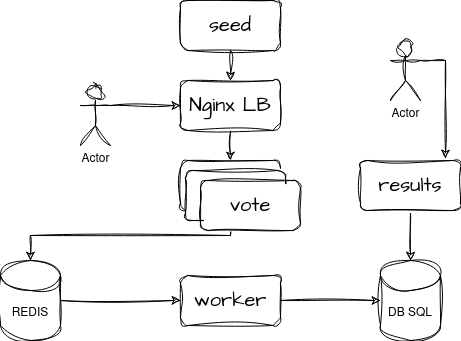

The diagram above was exported from draw.io. Its source (the exported page's mxGraphModel, read from the mxfile embedded in the PNG):
<mxGraphModel dx="3354" dy="1238" grid="1" gridSize="10" guides="1" tooltips="1" connect="1" arrows="1" fold="1" page="1" pageScale="1" pageWidth="1169" pageHeight="1654" math="0" shadow="0">
  <root>
    <mxCell id="0" />
    <mxCell id="1" parent="0" />
    <mxCell id="2" style="edgeStyle=orthogonalEdgeStyle;rounded=0;sketch=1;hachureGap=4;jiggle=2;curveFitting=1;orthogonalLoop=1;jettySize=auto;html=1;exitX=0.5;exitY=1;exitDx=0;exitDy=0;entryX=0.5;entryY=0;entryDx=0;entryDy=0;" edge="1" source="3" target="5" parent="1">
      <mxGeometry relative="1" as="geometry" />
    </mxCell>
    <mxCell id="3" value="&lt;div&gt;seed&lt;/div&gt;" style="rounded=1;whiteSpace=wrap;html=1;sketch=1;hachureGap=4;jiggle=2;curveFitting=1;fontFamily=Architects Daughter;fontSource=https%3A%2F%2Ffonts.googleapis.com%2Fcss%3Ffamily%3DArchitects%2BDaughter;fontSize=20;" vertex="1" parent="1">
      <mxGeometry x="480" y="160" width="100" height="50" as="geometry" />
    </mxCell>
    <mxCell id="4" style="edgeStyle=orthogonalEdgeStyle;rounded=0;sketch=1;hachureGap=4;jiggle=2;curveFitting=1;orthogonalLoop=1;jettySize=auto;html=1;exitX=0.5;exitY=1;exitDx=0;exitDy=0;entryX=0.5;entryY=0;entryDx=0;entryDy=0;" edge="1" source="5" target="6" parent="1">
      <mxGeometry relative="1" as="geometry" />
    </mxCell>
    <mxCell id="5" value="Nginx LB" style="rounded=1;whiteSpace=wrap;html=1;sketch=1;hachureGap=4;jiggle=2;curveFitting=1;fontFamily=Architects Daughter;fontSource=https%3A%2F%2Ffonts.googleapis.com%2Fcss%3Ffamily%3DArchitects%2BDaughter;fontSize=20;" vertex="1" parent="1">
      <mxGeometry x="480" y="240" width="100" height="50" as="geometry" />
    </mxCell>
    <mxCell id="6" value="vote" style="rounded=1;whiteSpace=wrap;html=1;sketch=1;hachureGap=4;jiggle=2;curveFitting=1;fontFamily=Architects Daughter;fontSource=https%3A%2F%2Ffonts.googleapis.com%2Fcss%3Ffamily%3DArchitects%2BDaughter;fontSize=20;" vertex="1" parent="1">
      <mxGeometry x="480" y="320" width="100" height="50" as="geometry" />
    </mxCell>
    <mxCell id="7" value="worker" style="rounded=1;whiteSpace=wrap;html=1;sketch=1;hachureGap=4;jiggle=2;curveFitting=1;fontFamily=Architects Daughter;fontSource=https%3A%2F%2Ffonts.googleapis.com%2Fcss%3Ffamily%3DArchitects%2BDaughter;fontSize=20;" vertex="1" parent="1">
      <mxGeometry x="480" y="435" width="100" height="50" as="geometry" />
    </mxCell>
    <mxCell id="8" style="edgeStyle=orthogonalEdgeStyle;rounded=0;sketch=1;hachureGap=4;jiggle=2;curveFitting=1;orthogonalLoop=1;jettySize=auto;html=1;exitX=1;exitY=0.5;exitDx=0;exitDy=0;exitPerimeter=0;entryX=0;entryY=0.5;entryDx=0;entryDy=0;" edge="1" source="9" target="7" parent="1">
      <mxGeometry relative="1" as="geometry" />
    </mxCell>
    <mxCell id="9" value="REDIS" style="shape=cylinder3;whiteSpace=wrap;html=1;boundedLbl=1;backgroundOutline=1;size=15;sketch=1;hachureGap=4;jiggle=2;curveFitting=1;" vertex="1" parent="1">
      <mxGeometry x="300" y="420" width="60" height="80" as="geometry" />
    </mxCell>
    <mxCell id="10" value="DB SQL" style="shape=cylinder3;whiteSpace=wrap;html=1;boundedLbl=1;backgroundOutline=1;size=15;sketch=1;hachureGap=4;jiggle=2;curveFitting=1;" vertex="1" parent="1">
      <mxGeometry x="680" y="420" width="60" height="80" as="geometry" />
    </mxCell>
    <mxCell id="11" style="edgeStyle=orthogonalEdgeStyle;rounded=0;sketch=1;hachureGap=4;jiggle=2;curveFitting=1;orthogonalLoop=1;jettySize=auto;html=1;exitX=0.5;exitY=1;exitDx=0;exitDy=0;entryX=0.5;entryY=0;entryDx=0;entryDy=0;entryPerimeter=0;" edge="1" source="6" target="9" parent="1">
      <mxGeometry relative="1" as="geometry" />
    </mxCell>
    <mxCell id="12" style="edgeStyle=orthogonalEdgeStyle;rounded=0;sketch=1;hachureGap=4;jiggle=2;curveFitting=1;orthogonalLoop=1;jettySize=auto;html=1;exitX=1;exitY=0.5;exitDx=0;exitDy=0;entryX=0;entryY=0.5;entryDx=0;entryDy=0;entryPerimeter=0;" edge="1" source="7" target="10" parent="1">
      <mxGeometry relative="1" as="geometry" />
    </mxCell>
    <mxCell id="13" style="edgeStyle=orthogonalEdgeStyle;rounded=0;sketch=1;hachureGap=4;jiggle=2;curveFitting=1;orthogonalLoop=1;jettySize=auto;html=1;exitX=0.5;exitY=1;exitDx=0;exitDy=0;" edge="1" source="14" target="10" parent="1">
      <mxGeometry relative="1" as="geometry" />
    </mxCell>
    <mxCell id="14" value="results" style="rounded=1;whiteSpace=wrap;html=1;sketch=1;hachureGap=4;jiggle=2;curveFitting=1;fontFamily=Architects Daughter;fontSource=https%3A%2F%2Ffonts.googleapis.com%2Fcss%3Ffamily%3DArchitects%2BDaughter;fontSize=20;" vertex="1" parent="1">
      <mxGeometry x="660" y="320" width="100" height="50" as="geometry" />
    </mxCell>
    <mxCell id="15" style="edgeStyle=orthogonalEdgeStyle;rounded=0;sketch=1;hachureGap=4;jiggle=2;curveFitting=1;orthogonalLoop=1;jettySize=auto;html=1;exitX=1;exitY=0.3333333333333333;exitDx=0;exitDy=0;exitPerimeter=0;entryX=0;entryY=0.5;entryDx=0;entryDy=0;" edge="1" source="16" target="5" parent="1">
      <mxGeometry relative="1" as="geometry" />
    </mxCell>
    <mxCell id="16" value="Actor" style="shape=umlActor;verticalLabelPosition=bottom;verticalAlign=top;html=1;outlineConnect=0;sketch=1;hachureGap=4;jiggle=2;curveFitting=1;" vertex="1" parent="1">
      <mxGeometry x="380" y="245" width="30" height="60" as="geometry" />
    </mxCell>
    <mxCell id="17" value="Actor" style="shape=umlActor;verticalLabelPosition=bottom;verticalAlign=top;html=1;outlineConnect=0;sketch=1;hachureGap=4;jiggle=2;curveFitting=1;" vertex="1" parent="1">
      <mxGeometry x="690" y="200" width="30" height="60" as="geometry" />
    </mxCell>
    <mxCell id="18" style="edgeStyle=orthogonalEdgeStyle;rounded=0;sketch=1;hachureGap=4;jiggle=2;curveFitting=1;orthogonalLoop=1;jettySize=auto;html=1;exitX=1;exitY=0.3333333333333333;exitDx=0;exitDy=0;exitPerimeter=0;entryX=0.85;entryY=-0.04;entryDx=0;entryDy=0;entryPerimeter=0;" edge="1" source="17" target="14" parent="1">
      <mxGeometry relative="1" as="geometry" />
    </mxCell>
    <mxCell id="19" value="vote" style="rounded=1;whiteSpace=wrap;html=1;sketch=1;hachureGap=4;jiggle=2;curveFitting=1;fontFamily=Architects Daughter;fontSource=https%3A%2F%2Ffonts.googleapis.com%2Fcss%3Ffamily%3DArchitects%2BDaughter;fontSize=20;" vertex="1" parent="1">
      <mxGeometry x="485" y="330" width="100" height="50" as="geometry" />
    </mxCell>
    <mxCell id="20" value="vote" style="rounded=1;whiteSpace=wrap;html=1;sketch=1;hachureGap=4;jiggle=2;curveFitting=1;fontFamily=Architects Daughter;fontSource=https%3A%2F%2Ffonts.googleapis.com%2Fcss%3Ffamily%3DArchitects%2BDaughter;fontSize=20;" vertex="1" parent="1">
      <mxGeometry x="500" y="340" width="100" height="50" as="geometry" />
    </mxCell>
  </root>
</mxGraphModel>